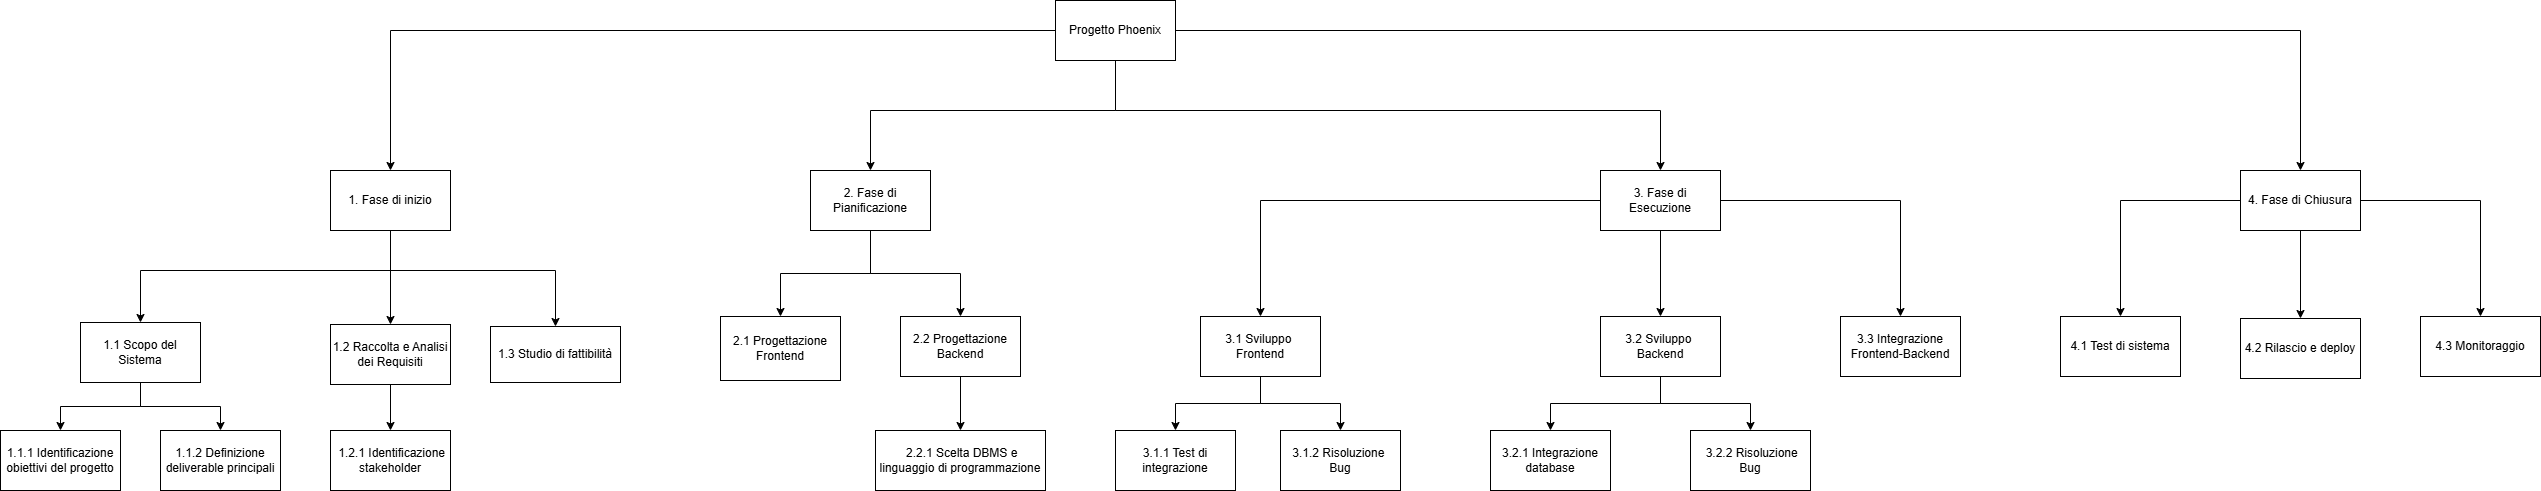

The diagram above was exported from draw.io. Its source (the exported page's mxGraphModel, read from the mxfile embedded in the PNG):
<mxGraphModel dx="2603" dy="772" grid="1" gridSize="10" guides="1" tooltips="1" connect="1" arrows="1" fold="1" page="1" pageScale="1" pageWidth="1169" pageHeight="827" math="0" shadow="0">
  <root>
    <mxCell id="0" />
    <mxCell id="1" parent="0" />
    <mxCell id="vBoYLuyEzp4yyG4lHsOQ-6" style="edgeStyle=orthogonalEdgeStyle;rounded=0;orthogonalLoop=1;jettySize=auto;html=1;entryX=0.5;entryY=0;entryDx=0;entryDy=0;" parent="1" source="vBoYLuyEzp4yyG4lHsOQ-1" target="vBoYLuyEzp4yyG4lHsOQ-7" edge="1">
      <mxGeometry relative="1" as="geometry">
        <mxPoint x="400" y="210" as="targetPoint" />
        <Array as="points">
          <mxPoint x="585" y="140" />
          <mxPoint x="340" y="140" />
        </Array>
      </mxGeometry>
    </mxCell>
    <mxCell id="Kig0lh5umNknVGfKMQP5-38" style="edgeStyle=orthogonalEdgeStyle;rounded=0;orthogonalLoop=1;jettySize=auto;html=1;entryX=0.5;entryY=0;entryDx=0;entryDy=0;" parent="1" source="vBoYLuyEzp4yyG4lHsOQ-1" target="vBoYLuyEzp4yyG4lHsOQ-3" edge="1">
      <mxGeometry relative="1" as="geometry" />
    </mxCell>
    <mxCell id="Kig0lh5umNknVGfKMQP5-39" style="edgeStyle=orthogonalEdgeStyle;rounded=0;orthogonalLoop=1;jettySize=auto;html=1;entryX=0.5;entryY=0;entryDx=0;entryDy=0;exitX=0.5;exitY=1;exitDx=0;exitDy=0;" parent="1" source="vBoYLuyEzp4yyG4lHsOQ-1" target="vBoYLuyEzp4yyG4lHsOQ-11" edge="1">
      <mxGeometry relative="1" as="geometry">
        <Array as="points">
          <mxPoint x="585" y="140" />
          <mxPoint x="1130" y="140" />
        </Array>
      </mxGeometry>
    </mxCell>
    <mxCell id="Kig0lh5umNknVGfKMQP5-40" style="edgeStyle=orthogonalEdgeStyle;rounded=0;orthogonalLoop=1;jettySize=auto;html=1;entryX=0.5;entryY=0;entryDx=0;entryDy=0;" parent="1" source="vBoYLuyEzp4yyG4lHsOQ-1" target="vBoYLuyEzp4yyG4lHsOQ-9" edge="1">
      <mxGeometry relative="1" as="geometry" />
    </mxCell>
    <mxCell id="vBoYLuyEzp4yyG4lHsOQ-1" value="Progetto Phoenix" style="rounded=0;whiteSpace=wrap;html=1;" parent="1" vertex="1">
      <mxGeometry x="525" y="30" width="120" height="60" as="geometry" />
    </mxCell>
    <mxCell id="Kig0lh5umNknVGfKMQP5-7" style="edgeStyle=orthogonalEdgeStyle;rounded=0;orthogonalLoop=1;jettySize=auto;html=1;entryX=0.5;entryY=0;entryDx=0;entryDy=0;exitX=0.5;exitY=1;exitDx=0;exitDy=0;" parent="1" source="vBoYLuyEzp4yyG4lHsOQ-3" target="Kig0lh5umNknVGfKMQP5-4" edge="1">
      <mxGeometry relative="1" as="geometry">
        <Array as="points">
          <mxPoint x="-140" y="300" />
          <mxPoint x="25" y="300" />
        </Array>
      </mxGeometry>
    </mxCell>
    <mxCell id="Kig0lh5umNknVGfKMQP5-8" style="edgeStyle=orthogonalEdgeStyle;rounded=0;orthogonalLoop=1;jettySize=auto;html=1;" parent="1" source="vBoYLuyEzp4yyG4lHsOQ-3" target="Kig0lh5umNknVGfKMQP5-3" edge="1">
      <mxGeometry relative="1" as="geometry" />
    </mxCell>
    <mxCell id="Kig0lh5umNknVGfKMQP5-9" style="edgeStyle=orthogonalEdgeStyle;rounded=0;orthogonalLoop=1;jettySize=auto;html=1;entryX=0.5;entryY=0;entryDx=0;entryDy=0;exitX=0.5;exitY=1;exitDx=0;exitDy=0;" parent="1" source="vBoYLuyEzp4yyG4lHsOQ-3" target="vBoYLuyEzp4yyG4lHsOQ-13" edge="1">
      <mxGeometry relative="1" as="geometry">
        <Array as="points">
          <mxPoint x="-140" y="300" />
          <mxPoint x="-390" y="300" />
        </Array>
      </mxGeometry>
    </mxCell>
    <mxCell id="vBoYLuyEzp4yyG4lHsOQ-3" value="1. Fase di inizio" style="rounded=0;whiteSpace=wrap;html=1;" parent="1" vertex="1">
      <mxGeometry x="-200" y="200" width="120" height="60" as="geometry" />
    </mxCell>
    <mxCell id="Kig0lh5umNknVGfKMQP5-16" style="edgeStyle=orthogonalEdgeStyle;rounded=0;orthogonalLoop=1;jettySize=auto;html=1;" parent="1" source="vBoYLuyEzp4yyG4lHsOQ-7" target="vBoYLuyEzp4yyG4lHsOQ-17" edge="1">
      <mxGeometry relative="1" as="geometry" />
    </mxCell>
    <mxCell id="Kig0lh5umNknVGfKMQP5-17" style="edgeStyle=orthogonalEdgeStyle;rounded=0;orthogonalLoop=1;jettySize=auto;html=1;entryX=0.5;entryY=0;entryDx=0;entryDy=0;" parent="1" source="vBoYLuyEzp4yyG4lHsOQ-7" target="vBoYLuyEzp4yyG4lHsOQ-19" edge="1">
      <mxGeometry relative="1" as="geometry" />
    </mxCell>
    <mxCell id="vBoYLuyEzp4yyG4lHsOQ-7" value="2. Fase di Pianificazione" style="rounded=0;whiteSpace=wrap;html=1;" parent="1" vertex="1">
      <mxGeometry x="280" y="200" width="120" height="60" as="geometry" />
    </mxCell>
    <mxCell id="Kig0lh5umNknVGfKMQP5-35" style="edgeStyle=orthogonalEdgeStyle;rounded=0;orthogonalLoop=1;jettySize=auto;html=1;entryX=0.5;entryY=0;entryDx=0;entryDy=0;" parent="1" source="vBoYLuyEzp4yyG4lHsOQ-9" target="vBoYLuyEzp4yyG4lHsOQ-29" edge="1">
      <mxGeometry relative="1" as="geometry" />
    </mxCell>
    <mxCell id="Kig0lh5umNknVGfKMQP5-36" style="edgeStyle=orthogonalEdgeStyle;rounded=0;orthogonalLoop=1;jettySize=auto;html=1;entryX=0.5;entryY=0;entryDx=0;entryDy=0;" parent="1" source="vBoYLuyEzp4yyG4lHsOQ-9" target="vBoYLuyEzp4yyG4lHsOQ-27" edge="1">
      <mxGeometry relative="1" as="geometry" />
    </mxCell>
    <mxCell id="Kig0lh5umNknVGfKMQP5-37" style="edgeStyle=orthogonalEdgeStyle;rounded=0;orthogonalLoop=1;jettySize=auto;html=1;" parent="1" source="vBoYLuyEzp4yyG4lHsOQ-9" target="vBoYLuyEzp4yyG4lHsOQ-31" edge="1">
      <mxGeometry relative="1" as="geometry" />
    </mxCell>
    <mxCell id="vBoYLuyEzp4yyG4lHsOQ-9" value="4. Fase di Chiusura" style="rounded=0;whiteSpace=wrap;html=1;" parent="1" vertex="1">
      <mxGeometry x="1710" y="200" width="120" height="60" as="geometry" />
    </mxCell>
    <mxCell id="Kig0lh5umNknVGfKMQP5-24" style="edgeStyle=orthogonalEdgeStyle;rounded=0;orthogonalLoop=1;jettySize=auto;html=1;entryX=0.5;entryY=0;entryDx=0;entryDy=0;" parent="1" source="vBoYLuyEzp4yyG4lHsOQ-11" target="vBoYLuyEzp4yyG4lHsOQ-21" edge="1">
      <mxGeometry relative="1" as="geometry" />
    </mxCell>
    <mxCell id="Kig0lh5umNknVGfKMQP5-25" style="edgeStyle=orthogonalEdgeStyle;rounded=0;orthogonalLoop=1;jettySize=auto;html=1;entryX=0.5;entryY=0;entryDx=0;entryDy=0;" parent="1" source="vBoYLuyEzp4yyG4lHsOQ-11" target="vBoYLuyEzp4yyG4lHsOQ-23" edge="1">
      <mxGeometry relative="1" as="geometry" />
    </mxCell>
    <mxCell id="Kig0lh5umNknVGfKMQP5-30" style="edgeStyle=orthogonalEdgeStyle;rounded=0;orthogonalLoop=1;jettySize=auto;html=1;entryX=0.5;entryY=0;entryDx=0;entryDy=0;" parent="1" source="vBoYLuyEzp4yyG4lHsOQ-11" target="vBoYLuyEzp4yyG4lHsOQ-25" edge="1">
      <mxGeometry relative="1" as="geometry" />
    </mxCell>
    <mxCell id="vBoYLuyEzp4yyG4lHsOQ-11" value="3. Fase di Esecuzione" style="rounded=0;whiteSpace=wrap;html=1;" parent="1" vertex="1">
      <mxGeometry x="1070" y="200" width="120" height="60" as="geometry" />
    </mxCell>
    <mxCell id="Kig0lh5umNknVGfKMQP5-21" style="edgeStyle=orthogonalEdgeStyle;rounded=0;orthogonalLoop=1;jettySize=auto;html=1;entryX=0.5;entryY=0;entryDx=0;entryDy=0;" parent="1" source="vBoYLuyEzp4yyG4lHsOQ-13" target="Kig0lh5umNknVGfKMQP5-10" edge="1">
      <mxGeometry relative="1" as="geometry" />
    </mxCell>
    <mxCell id="Kig0lh5umNknVGfKMQP5-22" style="edgeStyle=orthogonalEdgeStyle;rounded=0;orthogonalLoop=1;jettySize=auto;html=1;" parent="1" source="vBoYLuyEzp4yyG4lHsOQ-13" target="Kig0lh5umNknVGfKMQP5-11" edge="1">
      <mxGeometry relative="1" as="geometry" />
    </mxCell>
    <mxCell id="vBoYLuyEzp4yyG4lHsOQ-13" value="1.1 Scopo del Sistema" style="rounded=0;whiteSpace=wrap;html=1;" parent="1" vertex="1">
      <mxGeometry x="-450" y="352" width="120" height="60" as="geometry" />
    </mxCell>
    <mxCell id="vBoYLuyEzp4yyG4lHsOQ-17" value="2.1 Progettazione Frontend" style="rounded=0;whiteSpace=wrap;html=1;" parent="1" vertex="1">
      <mxGeometry x="190" y="346" width="120" height="64" as="geometry" />
    </mxCell>
    <mxCell id="Kig0lh5umNknVGfKMQP5-18" style="edgeStyle=orthogonalEdgeStyle;rounded=0;orthogonalLoop=1;jettySize=auto;html=1;entryX=0.5;entryY=0;entryDx=0;entryDy=0;" parent="1" source="vBoYLuyEzp4yyG4lHsOQ-19" target="Kig0lh5umNknVGfKMQP5-13" edge="1">
      <mxGeometry relative="1" as="geometry" />
    </mxCell>
    <mxCell id="vBoYLuyEzp4yyG4lHsOQ-19" value="2.2 Progettazione Backend" style="rounded=0;whiteSpace=wrap;html=1;" parent="1" vertex="1">
      <mxGeometry x="370" y="346" width="120" height="60" as="geometry" />
    </mxCell>
    <mxCell id="Kig0lh5umNknVGfKMQP5-31" style="edgeStyle=orthogonalEdgeStyle;rounded=0;orthogonalLoop=1;jettySize=auto;html=1;entryX=0.5;entryY=0;entryDx=0;entryDy=0;" parent="1" source="vBoYLuyEzp4yyG4lHsOQ-21" target="vBoYLuyEzp4yyG4lHsOQ-33" edge="1">
      <mxGeometry relative="1" as="geometry" />
    </mxCell>
    <mxCell id="Kig0lh5umNknVGfKMQP5-32" style="edgeStyle=orthogonalEdgeStyle;rounded=0;orthogonalLoop=1;jettySize=auto;html=1;entryX=0.5;entryY=0;entryDx=0;entryDy=0;" parent="1" source="vBoYLuyEzp4yyG4lHsOQ-21" target="vBoYLuyEzp4yyG4lHsOQ-35" edge="1">
      <mxGeometry relative="1" as="geometry" />
    </mxCell>
    <mxCell id="vBoYLuyEzp4yyG4lHsOQ-21" value="3.1 Sviluppo&amp;nbsp;&lt;div&gt;Frontend&lt;/div&gt;" style="rounded=0;whiteSpace=wrap;html=1;" parent="1" vertex="1">
      <mxGeometry x="670" y="346" width="120" height="60" as="geometry" />
    </mxCell>
    <mxCell id="Kig0lh5umNknVGfKMQP5-33" style="edgeStyle=orthogonalEdgeStyle;rounded=0;orthogonalLoop=1;jettySize=auto;html=1;entryX=0.5;entryY=0;entryDx=0;entryDy=0;" parent="1" source="vBoYLuyEzp4yyG4lHsOQ-23" target="Kig0lh5umNknVGfKMQP5-14" edge="1">
      <mxGeometry relative="1" as="geometry" />
    </mxCell>
    <mxCell id="Kig0lh5umNknVGfKMQP5-34" style="edgeStyle=orthogonalEdgeStyle;rounded=0;orthogonalLoop=1;jettySize=auto;html=1;entryX=0.5;entryY=0;entryDx=0;entryDy=0;" parent="1" source="vBoYLuyEzp4yyG4lHsOQ-23" target="Kig0lh5umNknVGfKMQP5-15" edge="1">
      <mxGeometry relative="1" as="geometry" />
    </mxCell>
    <mxCell id="vBoYLuyEzp4yyG4lHsOQ-23" value="3.2 Sviluppo&amp;nbsp;&lt;div&gt;Backend&lt;/div&gt;" style="rounded=0;whiteSpace=wrap;html=1;" parent="1" vertex="1">
      <mxGeometry x="1070" y="346" width="120" height="60" as="geometry" />
    </mxCell>
    <mxCell id="vBoYLuyEzp4yyG4lHsOQ-25" value="3.3 Integrazione Frontend-Backend" style="rounded=0;whiteSpace=wrap;html=1;" parent="1" vertex="1">
      <mxGeometry x="1310" y="346" width="120" height="60" as="geometry" />
    </mxCell>
    <mxCell id="vBoYLuyEzp4yyG4lHsOQ-27" value="4.2 Rilascio e deploy" style="rounded=0;whiteSpace=wrap;html=1;" parent="1" vertex="1">
      <mxGeometry x="1710" y="348" width="120" height="60" as="geometry" />
    </mxCell>
    <mxCell id="vBoYLuyEzp4yyG4lHsOQ-29" value="4.1 Test di sistema" style="rounded=0;whiteSpace=wrap;html=1;" parent="1" vertex="1">
      <mxGeometry x="1530" y="346" width="120" height="60" as="geometry" />
    </mxCell>
    <mxCell id="vBoYLuyEzp4yyG4lHsOQ-31" value="4.3 Monitoraggio" style="rounded=0;whiteSpace=wrap;html=1;" parent="1" vertex="1">
      <mxGeometry x="1890" y="346" width="120" height="60" as="geometry" />
    </mxCell>
    <mxCell id="vBoYLuyEzp4yyG4lHsOQ-33" value="3.1.1 Test di integrazione" style="rounded=0;whiteSpace=wrap;html=1;" parent="1" vertex="1">
      <mxGeometry x="585" y="460" width="120" height="60" as="geometry" />
    </mxCell>
    <mxCell id="vBoYLuyEzp4yyG4lHsOQ-35" value="3.1.2 Risoluzione&amp;nbsp;&lt;div&gt;Bug&lt;/div&gt;" style="rounded=0;whiteSpace=wrap;html=1;" parent="1" vertex="1">
      <mxGeometry x="750" y="460" width="120" height="60" as="geometry" />
    </mxCell>
    <mxCell id="Kig0lh5umNknVGfKMQP5-19" style="edgeStyle=orthogonalEdgeStyle;rounded=0;orthogonalLoop=1;jettySize=auto;html=1;entryX=0.5;entryY=0;entryDx=0;entryDy=0;" parent="1" source="Kig0lh5umNknVGfKMQP5-3" target="Kig0lh5umNknVGfKMQP5-12" edge="1">
      <mxGeometry relative="1" as="geometry" />
    </mxCell>
    <mxCell id="Kig0lh5umNknVGfKMQP5-3" value="1.2 Raccolta e Analisi dei Requisiti" style="rounded=0;whiteSpace=wrap;html=1;" parent="1" vertex="1">
      <mxGeometry x="-200" y="354" width="120" height="60" as="geometry" />
    </mxCell>
    <mxCell id="Kig0lh5umNknVGfKMQP5-4" value="1.3 Studio di fattibilità" style="rounded=0;whiteSpace=wrap;html=1;" parent="1" vertex="1">
      <mxGeometry x="-40" y="356" width="130" height="56" as="geometry" />
    </mxCell>
    <mxCell id="Kig0lh5umNknVGfKMQP5-10" value="1.1.1 Identificazione obiettivi del progetto" style="rounded=0;whiteSpace=wrap;html=1;" parent="1" vertex="1">
      <mxGeometry x="-530" y="460" width="120" height="60" as="geometry" />
    </mxCell>
    <mxCell id="Kig0lh5umNknVGfKMQP5-11" value="1.1.2 Definizione deliverable principali" style="rounded=0;whiteSpace=wrap;html=1;" parent="1" vertex="1">
      <mxGeometry x="-370" y="460" width="120" height="60" as="geometry" />
    </mxCell>
    <mxCell id="Kig0lh5umNknVGfKMQP5-12" value="&amp;nbsp;1.2.1 Identificazione stakeholder" style="rounded=0;whiteSpace=wrap;html=1;" parent="1" vertex="1">
      <mxGeometry x="-200" y="460" width="120" height="60" as="geometry" />
    </mxCell>
    <mxCell id="Kig0lh5umNknVGfKMQP5-13" value="&amp;nbsp;2.2.1 Scelta DBMS e linguaggio di programmazione" style="rounded=0;whiteSpace=wrap;html=1;" parent="1" vertex="1">
      <mxGeometry x="345" y="460" width="170" height="60" as="geometry" />
    </mxCell>
    <mxCell id="Kig0lh5umNknVGfKMQP5-14" value="3.2.1 Integrazione database" style="rounded=0;whiteSpace=wrap;html=1;" parent="1" vertex="1">
      <mxGeometry x="960" y="460" width="120" height="60" as="geometry" />
    </mxCell>
    <mxCell id="Kig0lh5umNknVGfKMQP5-15" value="&amp;nbsp;3.2.2 Risoluzione Bug" style="rounded=0;whiteSpace=wrap;html=1;" parent="1" vertex="1">
      <mxGeometry x="1160" y="460" width="120" height="60" as="geometry" />
    </mxCell>
  </root>
</mxGraphModel>